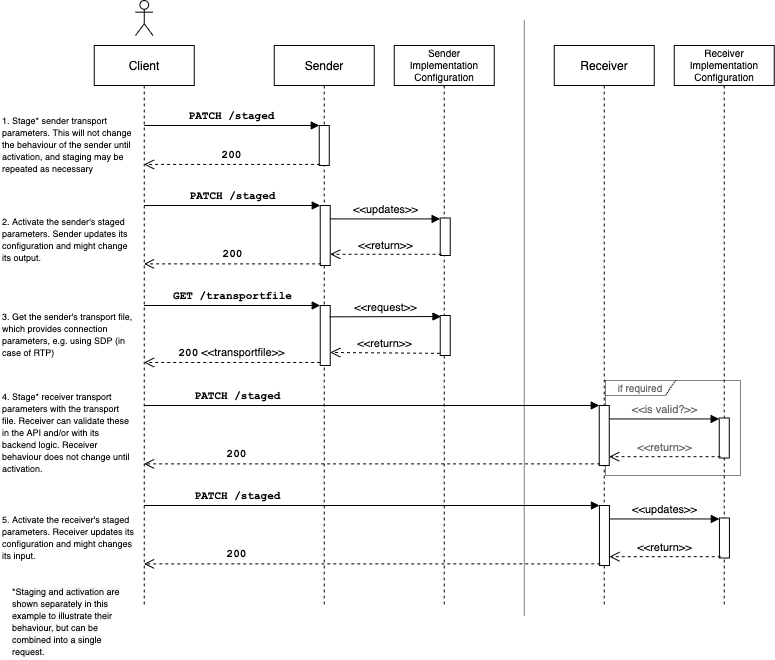

The diagram above was exported from draw.io. Its source (the exported page's mxGraphModel, read from the mxfile embedded in the PNG):
<mxGraphModel dx="763" dy="572" grid="1" gridSize="5" guides="1" tooltips="1" connect="1" arrows="1" fold="1" page="1" pageScale="1" pageWidth="1100" pageHeight="850" background="#ffffff" math="0" shadow="0">
  <root>
    <mxCell id="0" />
    <mxCell id="1" parent="0" />
    <mxCell id="zSynrTgP-QEr83W08CDo-70" value="&lt;font face=&quot;Helvetica&quot;&gt;if required&lt;/font&gt;" style="shape=umlFrame;whiteSpace=wrap;html=1;fontFamily=Courier New;fontSize=10;fontColor=#666666;width=70;height=15;dashed=1;dashPattern=1 1;" vertex="1" parent="1">
      <mxGeometry x="715" y="455" width="135" height="95" as="geometry" />
    </mxCell>
    <mxCell id="CF0hpooSqvDUOvpGHUC7-5" value="Client" style="shape=umlLifeline;perimeter=lifelinePerimeter;whiteSpace=wrap;html=1;container=1;collapsible=0;recursiveResize=0;outlineConnect=0;" parent="1" vertex="1">
      <mxGeometry x="203.75" y="120" width="100" height="560" as="geometry" />
    </mxCell>
    <mxCell id="CF0hpooSqvDUOvpGHUC7-6" value="" style="shape=umlActor;verticalLabelPosition=bottom;verticalAlign=top;html=1;" parent="1" vertex="1">
      <mxGeometry x="245" y="75" width="17.5" height="35" as="geometry" />
    </mxCell>
    <mxCell id="CF0hpooSqvDUOvpGHUC7-7" value="Sender" style="shape=umlLifeline;perimeter=lifelinePerimeter;whiteSpace=wrap;html=1;container=1;collapsible=0;recursiveResize=0;outlineConnect=0;" parent="1" vertex="1">
      <mxGeometry x="383.75" y="120" width="100" height="560" as="geometry" />
    </mxCell>
    <mxCell id="CF0hpooSqvDUOvpGHUC7-17" value="" style="html=1;points=[];perimeter=orthogonalPerimeter;" parent="CF0hpooSqvDUOvpGHUC7-7" vertex="1">
      <mxGeometry x="45.98" y="160" width="10" height="60" as="geometry" />
    </mxCell>
    <mxCell id="zSynrTgP-QEr83W08CDo-4" value="" style="html=1;points=[];perimeter=orthogonalPerimeter;" vertex="1" parent="CF0hpooSqvDUOvpGHUC7-7">
      <mxGeometry x="45.98" y="260" width="10" height="60" as="geometry" />
    </mxCell>
    <mxCell id="zSynrTgP-QEr83W08CDo-13" value="" style="html=1;points=[];perimeter=orthogonalPerimeter;" vertex="1" parent="CF0hpooSqvDUOvpGHUC7-7">
      <mxGeometry x="45" y="80" width="10" height="40" as="geometry" />
    </mxCell>
    <mxCell id="CF0hpooSqvDUOvpGHUC7-8" value="Sender Implementation&lt;br style=&quot;font-size: 10px;&quot;&gt;Configuration" style="shape=umlLifeline;perimeter=lifelinePerimeter;whiteSpace=wrap;html=1;container=1;collapsible=0;recursiveResize=0;outlineConnect=0;fontSize=10;spacingBottom=2;" parent="1" vertex="1">
      <mxGeometry x="503.75" y="120" width="100" height="560" as="geometry" />
    </mxCell>
    <mxCell id="zSynrTgP-QEr83W08CDo-1" value="" style="html=1;points=[];perimeter=orthogonalPerimeter;" vertex="1" parent="CF0hpooSqvDUOvpGHUC7-8">
      <mxGeometry x="45.98" y="172.5" width="10" height="37.5" as="geometry" />
    </mxCell>
    <mxCell id="zSynrTgP-QEr83W08CDo-5" value="" style="html=1;points=[];perimeter=orthogonalPerimeter;" vertex="1" parent="CF0hpooSqvDUOvpGHUC7-8">
      <mxGeometry x="45.98" y="270" width="10" height="40" as="geometry" />
    </mxCell>
    <mxCell id="CF0hpooSqvDUOvpGHUC7-9" value="Receiver" style="shape=umlLifeline;perimeter=lifelinePerimeter;whiteSpace=wrap;html=1;container=1;collapsible=0;recursiveResize=0;outlineConnect=0;" parent="1" vertex="1">
      <mxGeometry x="663.75" y="120" width="100" height="560" as="geometry" />
    </mxCell>
    <mxCell id="zSynrTgP-QEr83W08CDo-46" value="" style="html=1;points=[];perimeter=orthogonalPerimeter;" vertex="1" parent="CF0hpooSqvDUOvpGHUC7-9">
      <mxGeometry x="45" y="360" width="10" height="60" as="geometry" />
    </mxCell>
    <mxCell id="zSynrTgP-QEr83W08CDo-58" value="" style="html=1;points=[];perimeter=orthogonalPerimeter;" vertex="1" parent="CF0hpooSqvDUOvpGHUC7-9">
      <mxGeometry x="45.19" y="460" width="10" height="60" as="geometry" />
    </mxCell>
    <mxCell id="CF0hpooSqvDUOvpGHUC7-18" value="&lt;font face=&quot;Courier New&quot;&gt;PATCH /staged&lt;/font&gt;" style="html=1;verticalAlign=bottom;endArrow=block;entryX=0;entryY=0;fontStyle=1" parent="1" target="CF0hpooSqvDUOvpGHUC7-17" edge="1" source="CF0hpooSqvDUOvpGHUC7-5">
      <mxGeometry relative="1" as="geometry">
        <mxPoint x="258.75" y="280" as="sourcePoint" />
      </mxGeometry>
    </mxCell>
    <mxCell id="CF0hpooSqvDUOvpGHUC7-19" value="200" style="html=1;verticalAlign=bottom;endArrow=open;dashed=1;endSize=8;exitX=0.086;exitY=0.973;exitDx=0;exitDy=0;exitPerimeter=0;fontFamily=Courier New;fontStyle=1" parent="1" source="CF0hpooSqvDUOvpGHUC7-17" edge="1" target="CF0hpooSqvDUOvpGHUC7-5">
      <mxGeometry relative="1" as="geometry">
        <mxPoint x="253.75" y="356" as="targetPoint" />
      </mxGeometry>
    </mxCell>
    <mxCell id="zSynrTgP-QEr83W08CDo-2" value="&amp;lt;&amp;lt;updates&amp;gt;&amp;gt;" style="html=1;verticalAlign=bottom;endArrow=block;entryX=-0.01;entryY=0.024;entryDx=0;entryDy=0;entryPerimeter=0;" edge="1" parent="1" source="CF0hpooSqvDUOvpGHUC7-17" target="zSynrTgP-QEr83W08CDo-1">
      <mxGeometry relative="1" as="geometry">
        <mxPoint x="438.75" y="299" as="sourcePoint" />
        <mxPoint x="578.75" y="299" as="targetPoint" />
      </mxGeometry>
    </mxCell>
    <mxCell id="zSynrTgP-QEr83W08CDo-3" value="&amp;lt;&amp;lt;return&amp;gt;&amp;gt;" style="html=1;verticalAlign=bottom;endArrow=open;dashed=1;endSize=8;exitX=0.131;exitY=0.967;exitDx=0;exitDy=0;exitPerimeter=0;" edge="1" parent="1" source="zSynrTgP-QEr83W08CDo-1" target="CF0hpooSqvDUOvpGHUC7-17">
      <mxGeometry relative="1" as="geometry">
        <mxPoint x="577.75" y="338" as="sourcePoint" />
        <mxPoint x="437.75" y="338" as="targetPoint" />
      </mxGeometry>
    </mxCell>
    <mxCell id="zSynrTgP-QEr83W08CDo-6" value="GET /transportfile" style="html=1;verticalAlign=bottom;endArrow=block;entryX=0;entryY=0;fontFamily=Courier New;fontStyle=1" edge="1" target="zSynrTgP-QEr83W08CDo-4" parent="1">
      <mxGeometry relative="1" as="geometry">
        <mxPoint x="253.56034482758616" y="379.9999999999999" as="sourcePoint" />
      </mxGeometry>
    </mxCell>
    <mxCell id="zSynrTgP-QEr83W08CDo-7" value="&lt;font face=&quot;Courier New&quot;&gt;&lt;b&gt;200&lt;/b&gt;&lt;/font&gt; &amp;lt;&amp;lt;transportfile&amp;gt;&amp;gt;" style="html=1;verticalAlign=bottom;endArrow=open;dashed=1;endSize=8;exitX=0;exitY=0.95;" edge="1" source="zSynrTgP-QEr83W08CDo-4" parent="1">
      <mxGeometry relative="1" as="geometry">
        <mxPoint x="253.56034482758616" y="437" as="targetPoint" />
      </mxGeometry>
    </mxCell>
    <mxCell id="zSynrTgP-QEr83W08CDo-8" value="&amp;lt;&amp;lt;request&amp;gt;&amp;gt;" style="html=1;verticalAlign=bottom;endArrow=block;entryX=0.074;entryY=0.026;entryDx=0;entryDy=0;entryPerimeter=0;exitX=0.935;exitY=0.189;exitDx=0;exitDy=0;exitPerimeter=0;" edge="1" parent="1" source="zSynrTgP-QEr83W08CDo-4" target="zSynrTgP-QEr83W08CDo-5">
      <mxGeometry relative="1" as="geometry">
        <mxPoint x="443.75" y="396" as="sourcePoint" />
        <mxPoint x="578.75" y="401" as="targetPoint" />
      </mxGeometry>
    </mxCell>
    <mxCell id="zSynrTgP-QEr83W08CDo-9" value="&amp;lt;&amp;lt;return&amp;gt;&amp;gt;" style="html=1;verticalAlign=bottom;endArrow=open;dashed=1;endSize=8;exitX=-0.019;exitY=0.946;exitDx=0;exitDy=0;exitPerimeter=0;entryX=1.002;entryY=0.783;entryDx=0;entryDy=0;entryPerimeter=0;" edge="1" source="zSynrTgP-QEr83W08CDo-5" parent="1" target="zSynrTgP-QEr83W08CDo-4">
      <mxGeometry relative="1" as="geometry">
        <mxPoint x="604.73" y="440" as="sourcePoint" />
        <mxPoint x="443.75" y="433" as="targetPoint" />
      </mxGeometry>
    </mxCell>
    <mxCell id="zSynrTgP-QEr83W08CDo-14" value="&lt;font face=&quot;Courier New&quot;&gt;PATCH /staged&lt;/font&gt;" style="html=1;verticalAlign=bottom;endArrow=block;entryX=0;entryY=0;fontStyle=1" edge="1" target="zSynrTgP-QEr83W08CDo-13" parent="1">
      <mxGeometry relative="1" as="geometry">
        <mxPoint x="253.77380952380952" y="200" as="sourcePoint" />
      </mxGeometry>
    </mxCell>
    <mxCell id="zSynrTgP-QEr83W08CDo-15" value="200" style="html=1;verticalAlign=bottom;endArrow=open;dashed=1;endSize=8;exitX=0.086;exitY=0.973;exitDx=0;exitDy=0;exitPerimeter=0;fontFamily=Courier New;fontStyle=1" edge="1" source="zSynrTgP-QEr83W08CDo-13" parent="1" target="CF0hpooSqvDUOvpGHUC7-5">
      <mxGeometry relative="1" as="geometry">
        <mxPoint x="253.77380952380952" y="263.2449999999999" as="targetPoint" />
      </mxGeometry>
    </mxCell>
    <mxCell id="zSynrTgP-QEr83W08CDo-18" value="" style="endArrow=none;dashed=1;html=1;dashPattern=1 1;strokeWidth=1;fontSize=10;" edge="1" parent="1">
      <mxGeometry width="50" height="50" relative="1" as="geometry">
        <mxPoint x="633.75" y="690" as="sourcePoint" />
        <mxPoint x="633.75" y="95" as="targetPoint" />
      </mxGeometry>
    </mxCell>
    <mxCell id="zSynrTgP-QEr83W08CDo-19" value="Receiver&lt;br&gt;Implementation&lt;br style=&quot;font-size: 10px&quot;&gt;Configuration" style="shape=umlLifeline;perimeter=lifelinePerimeter;whiteSpace=wrap;html=1;container=1;collapsible=0;recursiveResize=0;outlineConnect=0;fontSize=10;spacingBottom=2;" vertex="1" parent="1">
      <mxGeometry x="783.75" y="120" width="100" height="560" as="geometry" />
    </mxCell>
    <mxCell id="zSynrTgP-QEr83W08CDo-47" value="" style="html=1;points=[];perimeter=orthogonalPerimeter;fontColor=#666666;" vertex="1" parent="zSynrTgP-QEr83W08CDo-19">
      <mxGeometry x="45.000000000000114" y="372.5" width="10" height="40" as="geometry" />
    </mxCell>
    <mxCell id="zSynrTgP-QEr83W08CDo-59" value="" style="html=1;points=[];perimeter=orthogonalPerimeter;" vertex="1" parent="zSynrTgP-QEr83W08CDo-19">
      <mxGeometry x="45.19000000000011" y="472.5" width="10" height="40" as="geometry" />
    </mxCell>
    <mxCell id="zSynrTgP-QEr83W08CDo-48" value="PATCH /staged" style="html=1;verticalAlign=bottom;endArrow=block;entryX=0;entryY=0;fontFamily=Courier New;fontStyle=1" edge="1" parent="1" target="zSynrTgP-QEr83W08CDo-46">
      <mxGeometry x="-0.5918" relative="1" as="geometry">
        <mxPoint x="253.56034482758616" y="480" as="sourcePoint" />
        <mxPoint as="offset" />
      </mxGeometry>
    </mxCell>
    <mxCell id="zSynrTgP-QEr83W08CDo-49" value="200" style="html=1;verticalAlign=bottom;endArrow=open;dashed=1;endSize=8;exitX=0.086;exitY=0.973;exitDx=0;exitDy=0;exitPerimeter=0;fontFamily=Courier New;fontStyle=1" edge="1" parent="1" source="zSynrTgP-QEr83W08CDo-46" target="CF0hpooSqvDUOvpGHUC7-5">
      <mxGeometry x="0.5926" relative="1" as="geometry">
        <mxPoint x="253.56034482758616" y="543.2449999999999" as="targetPoint" />
        <mxPoint as="offset" />
      </mxGeometry>
    </mxCell>
    <mxCell id="zSynrTgP-QEr83W08CDo-50" value="&amp;lt;&amp;lt;is valid?&amp;gt;&amp;gt;" style="html=1;verticalAlign=bottom;endArrow=block;entryX=-0.01;entryY=0.024;entryDx=0;entryDy=0;entryPerimeter=0;fontColor=#666666;" edge="1" parent="1" source="zSynrTgP-QEr83W08CDo-46" target="zSynrTgP-QEr83W08CDo-47">
      <mxGeometry relative="1" as="geometry">
        <mxPoint x="704.4300000000001" y="499" as="sourcePoint" />
        <mxPoint x="844.4300000000001" y="499" as="targetPoint" />
      </mxGeometry>
    </mxCell>
    <mxCell id="zSynrTgP-QEr83W08CDo-51" value="&amp;lt;&amp;lt;return&amp;gt;&amp;gt;" style="html=1;verticalAlign=bottom;endArrow=open;dashed=1;endSize=8;exitX=0.131;exitY=0.967;exitDx=0;exitDy=0;exitPerimeter=0;fontColor=#666666;" edge="1" parent="1" source="zSynrTgP-QEr83W08CDo-47" target="zSynrTgP-QEr83W08CDo-46">
      <mxGeometry relative="1" as="geometry">
        <mxPoint x="843.4300000000001" y="538" as="sourcePoint" />
        <mxPoint x="703.4300000000001" y="538" as="targetPoint" />
      </mxGeometry>
    </mxCell>
    <mxCell id="zSynrTgP-QEr83W08CDo-60" value="PATCH /staged" style="html=1;verticalAlign=bottom;endArrow=block;entryX=0;entryY=0;fontFamily=Courier New;fontStyle=1" edge="1" target="zSynrTgP-QEr83W08CDo-58" parent="1" source="CF0hpooSqvDUOvpGHUC7-5">
      <mxGeometry x="-0.5918" relative="1" as="geometry">
        <mxPoint x="253.75034482758616" y="580" as="sourcePoint" />
        <mxPoint as="offset" />
      </mxGeometry>
    </mxCell>
    <mxCell id="zSynrTgP-QEr83W08CDo-61" value="200" style="html=1;verticalAlign=bottom;endArrow=open;dashed=1;endSize=8;exitX=0.086;exitY=0.973;exitDx=0;exitDy=0;exitPerimeter=0;fontFamily=Courier New;fontStyle=1" edge="1" source="zSynrTgP-QEr83W08CDo-58" parent="1" target="CF0hpooSqvDUOvpGHUC7-5">
      <mxGeometry x="0.5926" relative="1" as="geometry">
        <mxPoint x="253.75034482758616" y="638.3799999999999" as="targetPoint" />
        <mxPoint as="offset" />
      </mxGeometry>
    </mxCell>
    <mxCell id="zSynrTgP-QEr83W08CDo-62" value="&amp;lt;&amp;lt;updates&amp;gt;&amp;gt;" style="html=1;verticalAlign=bottom;endArrow=block;entryX=-0.01;entryY=0.024;entryDx=0;entryDy=0;entryPerimeter=0;" edge="1" source="zSynrTgP-QEr83W08CDo-58" target="zSynrTgP-QEr83W08CDo-59" parent="1">
      <mxGeometry relative="1" as="geometry">
        <mxPoint x="704.6200000000001" y="599" as="sourcePoint" />
        <mxPoint x="844.6200000000001" y="599" as="targetPoint" />
      </mxGeometry>
    </mxCell>
    <mxCell id="zSynrTgP-QEr83W08CDo-63" value="&amp;lt;&amp;lt;return&amp;gt;&amp;gt;" style="html=1;verticalAlign=bottom;endArrow=open;dashed=1;endSize=8;exitX=0.131;exitY=0.967;exitDx=0;exitDy=0;exitPerimeter=0;" edge="1" source="zSynrTgP-QEr83W08CDo-59" target="zSynrTgP-QEr83W08CDo-58" parent="1">
      <mxGeometry relative="1" as="geometry">
        <mxPoint x="843.6200000000001" y="638" as="sourcePoint" />
        <mxPoint x="703.6200000000001" y="638" as="targetPoint" />
      </mxGeometry>
    </mxCell>
    <mxCell id="zSynrTgP-QEr83W08CDo-64" value="&lt;font face=&quot;Helvetica&quot; style=&quot;font-size: 9px&quot;&gt;1. Stage* sender transport parameters. This will not change the behaviour of the sender until activation, and staging may be repeated as necessary&lt;/font&gt;" style="text;html=1;strokeColor=none;fillColor=none;align=left;verticalAlign=middle;whiteSpace=wrap;rounded=0;fontFamily=Courier New;fontSize=10;" vertex="1" parent="1">
      <mxGeometry x="110" y="185" width="135" height="70" as="geometry" />
    </mxCell>
    <mxCell id="zSynrTgP-QEr83W08CDo-65" value="&lt;font face=&quot;Helvetica&quot; style=&quot;font-size: 9px&quot;&gt;2. Activate the sender's staged parameters. Sender updates its configuration and might change its output.&lt;/font&gt;" style="text;html=1;strokeColor=none;fillColor=none;align=left;verticalAlign=middle;whiteSpace=wrap;rounded=0;fontFamily=Courier New;fontSize=10;" vertex="1" parent="1">
      <mxGeometry x="110" y="280" width="135" height="70" as="geometry" />
    </mxCell>
    <mxCell id="zSynrTgP-QEr83W08CDo-66" value="&lt;font face=&quot;Helvetica&quot; style=&quot;font-size: 9px&quot;&gt;3. Get the sender's transport file, which provides connection parameters, e.g. using SDP (in case of RTP)&lt;/font&gt;" style="text;html=1;strokeColor=none;fillColor=none;align=left;verticalAlign=middle;whiteSpace=wrap;rounded=0;fontFamily=Courier New;fontSize=10;" vertex="1" parent="1">
      <mxGeometry x="110" y="375" width="135" height="70" as="geometry" />
    </mxCell>
    <mxCell id="zSynrTgP-QEr83W08CDo-67" value="&lt;font face=&quot;Helvetica&quot; style=&quot;font-size: 9px&quot;&gt;4. Stage* receiver transport parameters with the transport file. Receiver can validate these in the API and/or with its backend logic. Receiver behaviour does not change until activation.&lt;/font&gt;" style="text;html=1;strokeColor=none;fillColor=none;align=left;verticalAlign=middle;whiteSpace=wrap;rounded=0;fontFamily=Courier New;fontSize=10;" vertex="1" parent="1">
      <mxGeometry x="110" y="460" width="135" height="95" as="geometry" />
    </mxCell>
    <mxCell id="zSynrTgP-QEr83W08CDo-69" value="&lt;font face=&quot;Helvetica&quot; style=&quot;font-size: 9px&quot;&gt;5. Activate the receiver's staged parameters. Receiver updates its configuration and might changes its input.&lt;/font&gt;" style="text;html=1;strokeColor=none;fillColor=none;align=left;verticalAlign=middle;whiteSpace=wrap;rounded=0;fontFamily=Courier New;fontSize=10;" vertex="1" parent="1">
      <mxGeometry x="110" y="565" width="135" height="95" as="geometry" />
    </mxCell>
    <mxCell id="zSynrTgP-QEr83W08CDo-72" value="&lt;span style=&quot;color: rgb(0 , 0 , 0) ; font-family: &amp;#34;helvetica&amp;#34; ; font-size: 9px ; font-style: normal ; font-weight: 400 ; letter-spacing: normal ; text-align: left ; text-indent: 0px ; text-transform: none ; word-spacing: 0px ; background-color: rgb(248 , 249 , 250) ; display: inline ; float: none&quot;&gt;*Staging and activation are shown separately in this example to illustrate their behaviour, but can be combined into a single request.&lt;/span&gt;" style="text;whiteSpace=wrap;html=1;fontSize=10;fontFamily=Courier New;fontColor=#666666;" vertex="1" parent="1">
      <mxGeometry x="120" y="655" width="110" height="55" as="geometry" />
    </mxCell>
    <mxCell id="zSynrTgP-QEr83W08CDo-73" style="edgeStyle=orthogonalEdgeStyle;rounded=0;orthogonalLoop=1;jettySize=auto;html=1;exitX=0.5;exitY=1;exitDx=0;exitDy=0;dashed=1;dashPattern=1 1;strokeWidth=1;fontFamily=Courier New;fontSize=10;fontColor=#666666;" edge="1" parent="1" source="zSynrTgP-QEr83W08CDo-72" target="zSynrTgP-QEr83W08CDo-72">
      <mxGeometry relative="1" as="geometry" />
    </mxCell>
  </root>
</mxGraphModel>